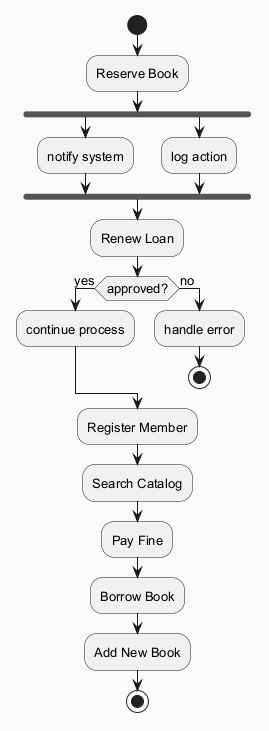

The diagram above was rendered by PlantUML. Its source (embedded in the PNG):
@startuml
skinparam backgroundColor #FAFAFA
skinparam classBackgroundColor #FFF3E0
skinparam classBorderColor #E65100
skinparam defaultFontSize 13
start
:Reserve Book;
fork
:notify system;
fork again
:log action;
end fork
:Renew Loan;
if (approved?) then (yes)
:continue process;
else (no)
:handle error;
stop
endif
:Register Member;
:Search Catalog;
:Pay Fine;
:Borrow Book;
:Add New Book;
stop
@enduml